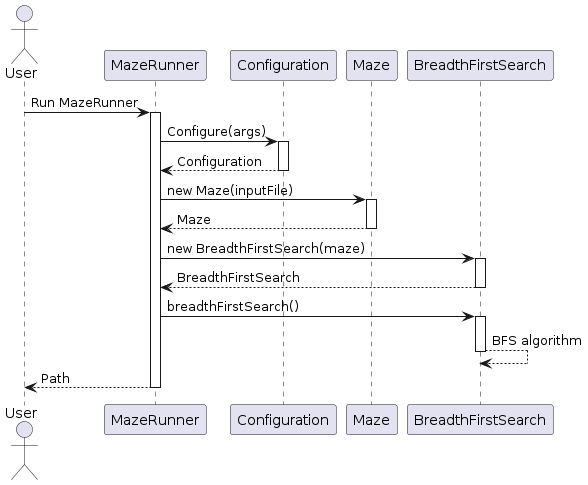

The diagram above was rendered by PlantUML. Its source (embedded in the PNG):
@startuml sequence
actor User

User -> MazeRunner: Run MazeRunner
activate MazeRunner
MazeRunner -> Configuration: Configure(args)
activate Configuration
Configuration --> MazeRunner: Configuration
deactivate Configuration
MazeRunner -> Maze: new Maze(inputFile)
activate Maze
Maze --> MazeRunner: Maze
deactivate Maze
MazeRunner -> BreadthFirstSearch: new BreadthFirstSearch(maze)
activate BreadthFirstSearch
BreadthFirstSearch --> MazeRunner: BreadthFirstSearch
deactivate BreadthFirstSearch
MazeRunner -> BreadthFirstSearch: breadthFirstSearch()
activate BreadthFirstSearch
BreadthFirstSearch --> BreadthFirstSearch: BFS algorithm
deactivate BreadthFirstSearch
MazeRunner --> User: Path
deactivate MazeRunner
@enduml